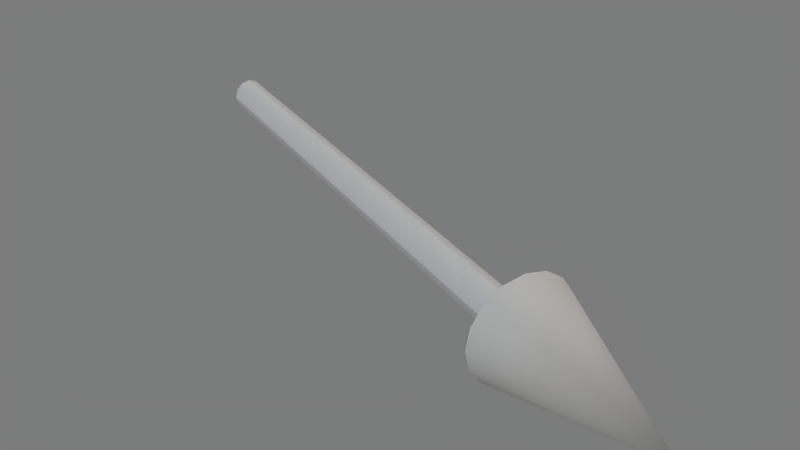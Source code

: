 # Source: sun-dial-arrow.blend  (saved by Blender 2.74.0; exported with 4.5.12 LTS)
import bpy
from mathutils import Matrix  # noqa: F401  (used for matrix-valued properties, if any)

bpy.ops.wm.read_factory_settings(use_empty=True)
scene = bpy.context.scene
scene.name = 'Sun_Dial_Arrow'

# ---- collections
col_collection_1 = bpy.data.collections.new('Collection 1'); scene.collection.children.link(col_collection_1)

# ---- materials (node trees are filled in below, after node groups)
mat_b0b0b0 = bpy.data.materials.new('b0b0b0')
mat_b0b0b0.alpha_threshold = 0.0
mat_b0b0b0.use_transparent_shadow = False
mat_b0b0b0.diffuse_color = (0.6902, 0.6902, 0.6902, 1.0)
mat_b0b0b0.specular_color = (0.02, 0.02, 0.02)
mat_b0b0b0.roughness = 0.5

# ---- material node trees

# ---- world
world_world = bpy.data.worlds.new('World'); scene.world = world_world
world_world.color = (0.2, 0.2, 0.2)
world_world.use_sun_shadow = False
world_world.sun_shadow_jitter_overblur = 0.0
world_world.cycles.sampling_method = 'MANUAL'
world_world.cycles.sample_map_resolution = 256

# ---- cameras
cam_turntablecamera = bpy.data.cameras.new('TurnTableCamera')
cam_turntablecamera.clip_end = 5e+04
cam_turntablecamera.lens = 38.63
cam_turntablecamera.sensor_width = 32.0
cam_turntablecamera.sensor_height = 18.0
cam_turntablecamera.dof.focus_distance = 100.0
cam_turntablecamera.dof.aperture_fstop = 128.0

# ---- lights
light_filllight = bpy.data.lights.new('FillLight', 'SUN')
light_filllight.color = (0.898, 0.8314, 0.7059)
light_filllight.transmission_factor = 0.0
light_filllight.angle = 0.1993
light_filllight.energy = 0.85
light_filllight.shadow_buffer_clip_start = 0.5
light_filllight.shadow_soft_size = 0.1
light_filllight.shadow_cascade_max_distance = 1000.0
light_filllight.cycles.use_multiple_importance_sampling = False
light_backlight = bpy.data.lights.new('BackLight', 'SUN')
light_backlight.color = (0.4667, 0.6, 0.7137)
light_backlight.transmission_factor = 0.0
light_backlight.angle = 0.1993
light_backlight.energy = 0.75
light_backlight.shadow_buffer_clip_start = 0.5
light_backlight.shadow_soft_size = 0.1
light_backlight.shadow_cascade_max_distance = 1000.0
light_backlight.cycles.use_multiple_importance_sampling = False
light_keylight = bpy.data.lights.new('KeyLight', 'SUN')
light_keylight.color = (1.0, 0.9843, 0.9569)
light_keylight.transmission_factor = 0.0
light_keylight.angle = 0.1993
light_keylight.energy = 1.0
light_keylight.shadow_buffer_clip_start = 0.5
light_keylight.shadow_soft_size = 0.1
light_keylight.shadow_cascade_max_distance = 1000.0
light_keylight.cycles.use_multiple_importance_sampling = False

# ---- meshes
me_sundial_arrow_001 = bpy.data.meshes.new('Sundial_Arrow.001')
me_sundial_arrow_001.from_pydata([(0.0, -1.0, -0.02177), (0.01, -1.0, -0.01883), (0.0173, -1.0, -0.01088), (0.02, -1.0, 2.833e-16), (0.0173, -1.0, 0.01088), (0.01, -1.0, 0.01883), (0.0, -1.0, 0.02177), (-0.01, -1.0, 0.01883), (-0.0173, -1.0, 0.01088), (-0.02, -1.0, 2.833e-16), (-0.0173, -1.0, -0.01088), (-0.01, -1.0, -0.01883), (0.0, -6.166e-18, -0.02177), (0.01, -5.333e-18, -0.01883), (0.0173, -3.083e-18, -0.01088), (0.02, 0.0, 0.0), (0.0173, 3.083e-18, 0.01088), (0.01, 5.333e-18, 0.01883), (0.0, 6.166e-18, 0.02177), (-0.01, 5.333e-18, 0.01883), (-0.0173, 3.083e-18, 0.01088), (-0.02, 0.0, 0.0), (-0.0173, -3.083e-18, -0.01088), (-0.01, -5.333e-18, -0.01883), (0.0, -1.25, 4.249e-17), (0.0, -0.95, -0.06), (0.023, -0.95, -0.0554), (0.0424, -0.95, -0.0424), (0.0554, -0.95, -0.023), (0.06, -0.95, -4.249e-17), (0.0554, -0.95, 0.023), (0.0424, -0.95, 0.0424), (0.023, -0.95, 0.0554), (0.0, -0.95, 0.06), (-0.023, -0.95, 0.0554), (-0.0424, -0.95, 0.0424), (-0.0554, -0.95, 0.023), (-0.06, -0.95, -4.249e-17), (-0.0554, -0.95, -0.023), (-0.0424, -0.95, -0.0424), (-0.023, -0.95, -0.0554), (0.0, -0.95, -4.249e-17)], [], [(0, 12, 13, 1), (1, 13, 14, 2), (2, 14, 15, 3), (3, 15, 16, 4), (4, 16, 17, 5), (5, 17, 18, 6), (6, 18, 19, 7), (7, 19, 20, 8), (8, 20, 21, 9), (9, 21, 22, 10), (10, 22, 23, 11), (11, 23, 12, 0), (24, 25, 26), (24, 26, 27), (24, 27, 28), (24, 28, 29), (24, 29, 30), (24, 30, 31), (24, 31, 32), (24, 32, 33), (24, 33, 34), (24, 34, 35), (24, 35, 36), (24, 36, 37), (24, 37, 38), (24, 38, 39), (24, 39, 40), (24, 40, 25), (26, 25, 41), (27, 26, 41), (28, 27, 41), (29, 28, 41), (30, 29, 41), (31, 30, 41), (32, 31, 41), (33, 32, 41), (34, 33, 41), (35, 34, 41), (36, 35, 41), (37, 36, 41), (38, 37, 41), (39, 38, 41), (40, 39, 41), (25, 40, 41)])
me_sundial_arrow_001.polygons.foreach_set('use_smooth', [True] * 44)
_k = set([(0, 12), (3, 15), (6, 18), (9, 21), (25, 26), (25, 40), (26, 27), (27, 28), (28, 29), (29, 30), (30, 31), (31, 32), (32, 33), (33, 34), (34, 35), (35, 36), (36, 37), (37, 38), (38, 39), (39, 40)])
me_sundial_arrow_001.attributes.new('sharp_edge', 'BOOLEAN', 'EDGE').data.foreach_set('value', [ (min(e.vertices), max(e.vertices)) in _k for e in me_sundial_arrow_001.edges])
_uv = me_sundial_arrow_001.uv_layers.new(name='0')
_uv.uv.foreach_set('vector', [0.0, 1.0, 0.0, 0.5, 0.08333, 0.5, 0.08333, 1.0, 0.08333, 1.0, 0.08333, 0.5, 0.1667, 0.5, 0.1667, 1.0, 0.1667, 1.0, 0.1667, 0.5, 0.25, 0.5, 0.25, 1.0, 0.25, 1.0, 0.25, 0.5, 0.3333, 0.5, 0.3333, 1.0, 0.3333, 1.0, 0.3333, 0.5, 0.4167, 0.5, 0.4167, 1.0, 0.4167, 1.0, 0.4167, 0.5, 0.5, 0.5, 0.5, 1.0, 0.5, 1.0, 0.5, 0.5, 0.5833, 0.5, 0.5833, 1.0, 0.5833, 1.0, 0.5833, 0.5, 0.6667, 0.5, 0.6667, 1.0, 0.6667, 1.0, 0.6667, 0.5, 0.75, 0.5, 0.75, 1.0, 0.75, 1.0, 0.75, 0.5, 0.8333, 0.5, 0.8333, 1.0, 0.8333, 1.0, 0.8333, 0.5, 0.9167, 0.5, 0.9167, 1.0, 0.9167, 1.0, 0.9167, 0.5, 1.0, 0.5, 1.0, 1.0, 0.0, 1.0, 0.0, 0.0, 0.0625, 0.0, 0.0625, 1.0, 0.0625, 0.0, 0.125, 0.0, 0.125, 1.0, 0.125, 0.0, 0.1875, 0.0, 0.1875, 1.0, 0.1875, 0.0, 0.25, 0.0, 0.25, 1.0, 0.25, 0.0, 0.3125, 0.0, 0.3125, 1.0, 0.3125, 0.0, 0.375, 0.0, 0.375, 1.0, 0.375, 0.0, 0.4375, 0.0, 0.4375, 1.0, 0.4375, 0.0, 0.5, 0.0, 0.5, 1.0, 0.5, 0.0, 0.5625, 0.0, 0.5625, 1.0, 0.5625, 0.0, 0.625, 0.0, 0.625, 1.0, 0.625, 0.0, 0.6875, 0.0, 0.6875, 1.0, 0.6875, 0.0, 0.75, 0.0, 0.75, 1.0, 0.75, 0.0, 0.8125, 0.0, 0.8125, 1.0, 0.8125, 0.0, 0.875, 0.0, 0.875, 1.0, 0.875, 0.0, 0.9375, 0.0, 0.9375, 1.0, 0.9375, 0.0, 1.0, 0.0, 0.0625, 0.0, 0.0, 0.0, 0.0, 1.0, 0.125, 0.0, 0.0625, 0.0, 0.0, 1.0, 0.1875, 0.0, 0.125, 0.0, 0.0, 1.0, 0.25, 0.0, 0.1875, 0.0, 0.0, 1.0, 0.3125, 0.0, 0.25, 0.0, 0.0, 1.0, 0.375, 0.0, 0.3125, 0.0, 0.0, 1.0, 0.4375, 0.0, 0.375, 0.0, 0.0, 1.0, 0.5, 0.0, 0.4375, 0.0, 0.0, 1.0, 0.5625, 0.0, 0.5, 0.0, 0.0, 1.0, 0.625, 0.0, 0.5625, 0.0, 0.0, 1.0, 0.6875, 0.0, 0.625, 0.0, 0.0, 1.0, 0.75, 0.0, 0.6875, 0.0, 0.0, 1.0, 0.8125, 0.0, 0.75, 0.0, 0.0, 1.0, 0.875, 0.0, 0.8125, 0.0, 0.0, 1.0, 0.9375, 0.0, 0.875, 0.0, 0.0, 1.0, 1.0, 0.0, 0.9375, 0.0, 0.0, 1.0])
me_sundial_arrow_001.materials.append(mat_b0b0b0)
me_sundial_arrow_001.use_remesh_preserve_volume = False
me_sundial_arrow_001.use_remesh_preserve_attributes = False
me_sundial_arrow_001.use_mirror_vertex_groups = False
me_sundial_arrow_001.update()
me_sundial_arrow_001.normals_split_custom_set([tuple(v) for v in zip(*[iter([0.2819, 0.0, -0.9594, 0.2819, 0.0, -0.9594, 0.4849, -1.933e-05, -0.8746, 0.4521, 0.0, -0.892, 0.4521, 0.0, -0.892, 0.4849, -1.933e-05, -0.8746, 0.8578, 4.082e-09, -0.514, 0.8397, -2.653e-16, -0.5431, 0.8397, -2.653e-16, -0.5431, 0.8578, 4.082e-09, -0.514, 0.9706, -5.053e-16, -0.2408, 0.9706, -5.053e-16, -0.2408, 0.9706, 0.0, 0.2408, 0.9706, 0.0, 0.2408, 0.9057, 4.832e-09, 0.424, 0.9194, 0.0, 0.3934, 0.9194, 0.0, 0.3934, 0.9057, 4.832e-09, 0.424, 0.5788, 2.318e-05, 0.8155, 0.6081, 0.0, 0.7939, 0.6081, 0.0, 0.7939, 0.5788, 2.318e-05, 0.8155, 0.2819, 0.0, 0.9594, 0.2819, 0.0, 0.9594, -0.2819, 0.0, 0.9594, -0.2819, 0.0, 0.9594, -0.4849, 1.933e-05, 0.8746, -0.4521, 0.0, 0.892, -0.4521, 0.0, 0.892, -0.4849, 1.933e-05, 0.8746, -0.8578, 4.082e-09, 0.514, -0.8397, 2.653e-16, 0.5431, -0.8397, 2.653e-16, 0.5431, -0.8578, 4.082e-09, 0.514, -0.9706, 5.053e-16, 0.2408, -0.9706, 5.053e-16, 0.2408, -0.9706, 0.0, -0.2408, -0.9706, 0.0, -0.2408, -0.9057, 4.832e-09, -0.424, -0.9194, 0.0, -0.3934, -0.9194, 0.0, -0.3934, -0.9057, 4.832e-09, -0.424, -0.5788, -2.318e-05, -0.8155, -0.6081, 0.0, -0.7939, -0.6081, 0.0, -0.7939, -0.5788, -2.318e-05, -0.8155, -0.2819, 0.0, -0.9594, -0.2819, 0.0, -0.9594, 0.05632, -0.9578, -0.2817, 0.0, -0.1961, -0.9806, 0.3763, -0.1961, -0.9055, 0.05632, -0.9578, -0.2817, 0.3763, -0.1961, -0.9055, 0.6934, -0.196, -0.6934, 0.05632, -0.9578, -0.2817, 0.6934, -0.196, -0.6934, 0.9055, -0.1961, -0.3763, 0.05632, -0.9578, -0.2817, 0.9055, -0.1961, -0.3763, 0.9806, -0.1961, 0.0, 0.05632, -0.9578, -0.2817, 0.9806, -0.1961, 0.0, 0.9055, -0.1961, 0.3763, 0.05632, -0.9578, -0.2817, 0.9055, -0.1961, 0.3763, 0.6934, -0.196, 0.6934, 0.05632, -0.9578, -0.2817, 0.6934, -0.196, 0.6934, 0.3763, -0.1961, 0.9055, 0.05632, -0.9578, -0.2817, 0.3763, -0.1961, 0.9055, 0.0, -0.1961, 0.9806, 0.05632, -0.9578, -0.2817, 0.0, -0.1961, 0.9806, -0.3763, -0.1961, 0.9055, 0.05632, -0.9578, -0.2817, -0.3763, -0.1961, 0.9055, -0.6934, -0.196, 0.6934, 0.05632, -0.9578, -0.2817, -0.6934, -0.196, 0.6934, -0.9055, -0.1961, 0.3763, 0.05632, -0.9578, -0.2817, -0.9055, -0.1961, 0.3763, -0.9806, -0.1961, 0.0, 0.05632, -0.9578, -0.2817, -0.9806, -0.1961, 0.0, -0.9055, -0.1961, -0.3763, 0.05632, -0.9578, -0.2817, -0.9055, -0.1961, -0.3763, -0.6934, -0.196, -0.6934, 0.05632, -0.9578, -0.2817, -0.6934, -0.196, -0.6934, -0.3763, -0.1961, -0.9055, 0.05632, -0.9578, -0.2817, -0.3763, -0.1961, -0.9055, 0.0, -0.1961, -0.9806, 0.0, 1.0, -1.356e-06, 0.0, 1.0, 0.0, 0.0, 1.0, 0.0, 0.0, 1.0, 1.356e-06, 0.0, 1.0, -1.356e-06, 0.0, 1.0, 0.0, 0.0, 1.0, 1.077e-08, 0.0, 1.0, 1.356e-06, 0.0, 1.0, 0.0, 0.0, 1.0, 0.0, 0.0, 1.0, 1.077e-08, 0.0, 1.0, 0.0, 0.0, 1.0, -1.077e-08, 0.0, 1.0, 0.0, 0.0, 1.0, 0.0, 0.0, 1.0, -2.712e-06, 0.0, 1.0, -1.077e-08, 0.0, 1.0, 0.0, 0.0, 1.0, 0.0, 0.0, 1.0, -2.712e-06, 0.0, 1.0, 0.0, 0.0, 1.0, 0.0, 0.0, 1.0, 0.0, 0.0, 1.0, 0.0, 0.0, 1.0, 1.356e-06, 0.0, 1.0, 0.0, 0.0, 1.0, 0.0, 0.0, 1.0, -1.356e-06, 0.0, 1.0, 1.356e-06, 0.0, 1.0, 0.0, 0.0, 1.0, -1.077e-08, 0.0, 1.0, -1.356e-06, 0.0, 1.0, 0.0, 0.0, 1.0, 0.0, 0.0, 1.0, -1.077e-08, 0.0, 1.0, 0.0, 0.0, 1.0, 1.077e-08, 0.0, 1.0, 0.0, 0.0, 1.0, 0.0, 0.0, 1.0, 2.712e-06, 0.0, 1.0, 1.077e-08, 0.0, 1.0, 0.0, 0.0, 1.0, 0.0, 0.0, 1.0, 2.712e-06, 0.0, 1.0, 0.0, 0.0, 1.0, 0.0, 0.0, 1.0, 0.0, 0.0, 1.0, 0.0])] * 3)])
me_sundial_arrow = bpy.data.meshes.new('Sundial_Arrow')
me_sundial_arrow.from_pydata([(0.0, -1.0, -0.02177), (0.01, -1.0, -0.01883), (0.0173, -1.0, -0.01088), (0.02, -1.0, 2.833e-16), (0.0173, -1.0, 0.01088), (0.01, -1.0, 0.01883), (0.0, -1.0, 0.02177), (-0.01, -1.0, 0.01883), (-0.0173, -1.0, 0.01088), (-0.02, -1.0, 2.833e-16), (-0.0173, -1.0, -0.01088), (-0.01, -1.0, -0.01883), (0.0, -6.166e-18, -0.02177), (0.01, -5.333e-18, -0.01883), (0.0173, -3.083e-18, -0.01088), (0.02, 0.0, 0.0), (0.0173, 3.083e-18, 0.01088), (0.01, 5.333e-18, 0.01883), (0.0, 6.166e-18, 0.02177), (-0.01, 5.333e-18, 0.01883), (-0.0173, 3.083e-18, 0.01088), (-0.02, 0.0, 0.0), (-0.0173, -3.083e-18, -0.01088), (-0.01, -5.333e-18, -0.01883), (0.0, -1.25, 4.249e-17), (0.0, -0.95, -0.06), (0.023, -0.95, -0.0554), (0.0424, -0.95, -0.0424), (0.0554, -0.95, -0.023), (0.06, -0.95, -4.249e-17), (0.0554, -0.95, 0.023), (0.0424, -0.95, 0.0424), (0.023, -0.95, 0.0554), (0.0, -0.95, 0.06), (-0.023, -0.95, 0.0554), (-0.0424, -0.95, 0.0424), (-0.0554, -0.95, 0.023), (-0.06, -0.95, -4.249e-17), (-0.0554, -0.95, -0.023), (-0.0424, -0.95, -0.0424), (-0.023, -0.95, -0.0554), (0.0, -0.95, -4.249e-17)], [], [(0, 12, 13, 1), (1, 13, 14, 2), (2, 14, 15, 3), (3, 15, 16, 4), (4, 16, 17, 5), (5, 17, 18, 6), (6, 18, 19, 7), (7, 19, 20, 8), (8, 20, 21, 9), (9, 21, 22, 10), (10, 22, 23, 11), (11, 23, 12, 0), (24, 25, 26), (24, 26, 27), (24, 27, 28), (24, 28, 29), (24, 29, 30), (24, 30, 31), (24, 31, 32), (24, 32, 33), (24, 33, 34), (24, 34, 35), (24, 35, 36), (24, 36, 37), (24, 37, 38), (24, 38, 39), (24, 39, 40), (24, 40, 25), (26, 25, 41), (27, 26, 41), (28, 27, 41), (29, 28, 41), (30, 29, 41), (31, 30, 41), (32, 31, 41), (33, 32, 41), (34, 33, 41), (35, 34, 41), (36, 35, 41), (37, 36, 41), (38, 37, 41), (39, 38, 41), (40, 39, 41), (25, 40, 41)])
me_sundial_arrow.polygons.foreach_set('use_smooth', [True] * 44)
_k = set([(0, 12), (3, 15), (6, 18), (9, 21), (25, 26), (25, 40), (26, 27), (27, 28), (28, 29), (29, 30), (30, 31), (31, 32), (32, 33), (33, 34), (34, 35), (35, 36), (36, 37), (37, 38), (38, 39), (39, 40)])
me_sundial_arrow.attributes.new('sharp_edge', 'BOOLEAN', 'EDGE').data.foreach_set('value', [ (min(e.vertices), max(e.vertices)) in _k for e in me_sundial_arrow.edges])
_uv = me_sundial_arrow.uv_layers.new(name='0')
_uv.uv.foreach_set('vector', [0.0, 1.0, 0.0, 0.5, 0.08333, 0.5, 0.08333, 1.0, 0.08333, 1.0, 0.08333, 0.5, 0.1667, 0.5, 0.1667, 1.0, 0.1667, 1.0, 0.1667, 0.5, 0.25, 0.5, 0.25, 1.0, 0.25, 1.0, 0.25, 0.5, 0.3333, 0.5, 0.3333, 1.0, 0.3333, 1.0, 0.3333, 0.5, 0.4167, 0.5, 0.4167, 1.0, 0.4167, 1.0, 0.4167, 0.5, 0.5, 0.5, 0.5, 1.0, 0.5, 1.0, 0.5, 0.5, 0.5833, 0.5, 0.5833, 1.0, 0.5833, 1.0, 0.5833, 0.5, 0.6667, 0.5, 0.6667, 1.0, 0.6667, 1.0, 0.6667, 0.5, 0.75, 0.5, 0.75, 1.0, 0.75, 1.0, 0.75, 0.5, 0.8333, 0.5, 0.8333, 1.0, 0.8333, 1.0, 0.8333, 0.5, 0.9167, 0.5, 0.9167, 1.0, 0.9167, 1.0, 0.9167, 0.5, 1.0, 0.5, 1.0, 1.0, 0.0, 1.0, 0.0, 0.0, 0.0625, 0.0, 0.0625, 1.0, 0.0625, 0.0, 0.125, 0.0, 0.125, 1.0, 0.125, 0.0, 0.1875, 0.0, 0.1875, 1.0, 0.1875, 0.0, 0.25, 0.0, 0.25, 1.0, 0.25, 0.0, 0.3125, 0.0, 0.3125, 1.0, 0.3125, 0.0, 0.375, 0.0, 0.375, 1.0, 0.375, 0.0, 0.4375, 0.0, 0.4375, 1.0, 0.4375, 0.0, 0.5, 0.0, 0.5, 1.0, 0.5, 0.0, 0.5625, 0.0, 0.5625, 1.0, 0.5625, 0.0, 0.625, 0.0, 0.625, 1.0, 0.625, 0.0, 0.6875, 0.0, 0.6875, 1.0, 0.6875, 0.0, 0.75, 0.0, 0.75, 1.0, 0.75, 0.0, 0.8125, 0.0, 0.8125, 1.0, 0.8125, 0.0, 0.875, 0.0, 0.875, 1.0, 0.875, 0.0, 0.9375, 0.0, 0.9375, 1.0, 0.9375, 0.0, 1.0, 0.0, 0.0625, 0.0, 0.0, 0.0, 0.0, 1.0, 0.125, 0.0, 0.0625, 0.0, 0.0, 1.0, 0.1875, 0.0, 0.125, 0.0, 0.0, 1.0, 0.25, 0.0, 0.1875, 0.0, 0.0, 1.0, 0.3125, 0.0, 0.25, 0.0, 0.0, 1.0, 0.375, 0.0, 0.3125, 0.0, 0.0, 1.0, 0.4375, 0.0, 0.375, 0.0, 0.0, 1.0, 0.5, 0.0, 0.4375, 0.0, 0.0, 1.0, 0.5625, 0.0, 0.5, 0.0, 0.0, 1.0, 0.625, 0.0, 0.5625, 0.0, 0.0, 1.0, 0.6875, 0.0, 0.625, 0.0, 0.0, 1.0, 0.75, 0.0, 0.6875, 0.0, 0.0, 1.0, 0.8125, 0.0, 0.75, 0.0, 0.0, 1.0, 0.875, 0.0, 0.8125, 0.0, 0.0, 1.0, 0.9375, 0.0, 0.875, 0.0, 0.0, 1.0, 1.0, 0.0, 0.9375, 0.0, 0.0, 1.0])
me_sundial_arrow.materials.append(mat_b0b0b0)
me_sundial_arrow.use_remesh_preserve_volume = False
me_sundial_arrow.use_remesh_preserve_attributes = False
me_sundial_arrow.use_mirror_vertex_groups = False
me_sundial_arrow.update()
me_sundial_arrow.normals_split_custom_set([tuple(v) for v in zip(*[iter([0.2819, 0.0, -0.9594, 0.2819, 0.0, -0.9594, 0.4849, -1.933e-05, -0.8746, 0.4521, 0.0, -0.892, 0.4521, 0.0, -0.892, 0.4849, -1.933e-05, -0.8746, 0.8578, 4.082e-09, -0.514, 0.8397, -2.653e-16, -0.5431, 0.8397, -2.653e-16, -0.5431, 0.8578, 4.082e-09, -0.514, 0.9706, -5.053e-16, -0.2408, 0.9706, -5.053e-16, -0.2408, 0.9706, 0.0, 0.2408, 0.9706, 0.0, 0.2408, 0.9057, 4.832e-09, 0.424, 0.9194, 0.0, 0.3934, 0.9194, 0.0, 0.3934, 0.9057, 4.832e-09, 0.424, 0.5788, 2.318e-05, 0.8155, 0.6081, 0.0, 0.7939, 0.6081, 0.0, 0.7939, 0.5788, 2.318e-05, 0.8155, 0.2819, 0.0, 0.9594, 0.2819, 0.0, 0.9594, -0.2819, 0.0, 0.9594, -0.2819, 0.0, 0.9594, -0.4849, 1.933e-05, 0.8746, -0.4521, 0.0, 0.892, -0.4521, 0.0, 0.892, -0.4849, 1.933e-05, 0.8746, -0.8578, 4.082e-09, 0.514, -0.8397, 2.653e-16, 0.5431, -0.8397, 2.653e-16, 0.5431, -0.8578, 4.082e-09, 0.514, -0.9706, 5.053e-16, 0.2408, -0.9706, 5.053e-16, 0.2408, -0.9706, 0.0, -0.2408, -0.9706, 0.0, -0.2408, -0.9057, 4.832e-09, -0.424, -0.9194, 0.0, -0.3934, -0.9194, 0.0, -0.3934, -0.9057, 4.832e-09, -0.424, -0.5788, -2.318e-05, -0.8155, -0.6081, 0.0, -0.7939, -0.6081, 0.0, -0.7939, -0.5788, -2.318e-05, -0.8155, -0.2819, 0.0, -0.9594, -0.2819, 0.0, -0.9594, 0.05632, -0.9578, -0.2817, 0.0, -0.1961, -0.9806, 0.3763, -0.1961, -0.9055, 0.05632, -0.9578, -0.2817, 0.3763, -0.1961, -0.9055, 0.6934, -0.196, -0.6934, 0.05632, -0.9578, -0.2817, 0.6934, -0.196, -0.6934, 0.9055, -0.1961, -0.3763, 0.05632, -0.9578, -0.2817, 0.9055, -0.1961, -0.3763, 0.9806, -0.1961, 0.0, 0.05632, -0.9578, -0.2817, 0.9806, -0.1961, 0.0, 0.9055, -0.1961, 0.3763, 0.05632, -0.9578, -0.2817, 0.9055, -0.1961, 0.3763, 0.6934, -0.196, 0.6934, 0.05632, -0.9578, -0.2817, 0.6934, -0.196, 0.6934, 0.3763, -0.1961, 0.9055, 0.05632, -0.9578, -0.2817, 0.3763, -0.1961, 0.9055, 0.0, -0.1961, 0.9806, 0.05632, -0.9578, -0.2817, 0.0, -0.1961, 0.9806, -0.3763, -0.1961, 0.9055, 0.05632, -0.9578, -0.2817, -0.3763, -0.1961, 0.9055, -0.6934, -0.196, 0.6934, 0.05632, -0.9578, -0.2817, -0.6934, -0.196, 0.6934, -0.9055, -0.1961, 0.3763, 0.05632, -0.9578, -0.2817, -0.9055, -0.1961, 0.3763, -0.9806, -0.1961, 0.0, 0.05632, -0.9578, -0.2817, -0.9806, -0.1961, 0.0, -0.9055, -0.1961, -0.3763, 0.05632, -0.9578, -0.2817, -0.9055, -0.1961, -0.3763, -0.6934, -0.196, -0.6934, 0.05632, -0.9578, -0.2817, -0.6934, -0.196, -0.6934, -0.3763, -0.1961, -0.9055, 0.05632, -0.9578, -0.2817, -0.3763, -0.1961, -0.9055, 0.0, -0.1961, -0.9806, 0.0, 1.0, -1.356e-06, 0.0, 1.0, 0.0, 0.0, 1.0, 0.0, 0.0, 1.0, 1.356e-06, 0.0, 1.0, -1.356e-06, 0.0, 1.0, 0.0, 0.0, 1.0, 1.077e-08, 0.0, 1.0, 1.356e-06, 0.0, 1.0, 0.0, 0.0, 1.0, 0.0, 0.0, 1.0, 1.077e-08, 0.0, 1.0, 0.0, 0.0, 1.0, -1.077e-08, 0.0, 1.0, 0.0, 0.0, 1.0, 0.0, 0.0, 1.0, -2.712e-06, 0.0, 1.0, -1.077e-08, 0.0, 1.0, 0.0, 0.0, 1.0, 0.0, 0.0, 1.0, -2.712e-06, 0.0, 1.0, 0.0, 0.0, 1.0, 0.0, 0.0, 1.0, 0.0, 0.0, 1.0, 0.0, 0.0, 1.0, 1.356e-06, 0.0, 1.0, 0.0, 0.0, 1.0, 0.0, 0.0, 1.0, -1.356e-06, 0.0, 1.0, 1.356e-06, 0.0, 1.0, 0.0, 0.0, 1.0, -1.077e-08, 0.0, 1.0, -1.356e-06, 0.0, 1.0, 0.0, 0.0, 1.0, 0.0, 0.0, 1.0, -1.077e-08, 0.0, 1.0, 0.0, 0.0, 1.0, 1.077e-08, 0.0, 1.0, 0.0, 0.0, 1.0, 0.0, 0.0, 1.0, 2.712e-06, 0.0, 1.0, 1.077e-08, 0.0, 1.0, 0.0, 0.0, 1.0, 0.0, 0.0, 1.0, 2.712e-06, 0.0, 1.0, 0.0, 0.0, 1.0, 0.0, 0.0, 1.0, 0.0, 0.0, 1.0, 0.0])] * 3)])

# ---- objects
ob_myarrow = bpy.data.objects.new('myArrow', None)
ob_sundial_arrow_001 = bpy.data.objects.new('Sundial_Arrow.001', me_sundial_arrow_001)
ob_camerapreset = bpy.data.objects.new('CameraPreset', None)
ob_turntablecamera = bpy.data.objects.new('TurnTableCamera', cam_turntablecamera)
ob_lightpreset = bpy.data.objects.new('LightPreset', None)
ob_filllight = bpy.data.objects.new('FillLight', light_filllight)
ob_backlight = bpy.data.objects.new('BackLight', light_backlight)
ob_keylight = bpy.data.objects.new('KeyLight', light_keylight)
ob_sundial_arrow = bpy.data.objects.new('Sundial_Arrow', me_sundial_arrow)

# ---- transforms, parenting, visibility, modifiers, constraints
ob_myarrow.location = (0.0, 0.0, 0.0)
ob_myarrow.rotation_mode = 'QUATERNION'
ob_myarrow.rotation_quaternion = (1.0, 0.0, 0.0, 0.0)
ob_myarrow.empty_image_offset = (0.0, 0.0)
ob_myarrow.lineart.crease_threshold = 0.0
ob_sundial_arrow_001.parent = ob_myarrow
ob_sundial_arrow_001.location = (0.0, 0.0, 0.0)
ob_sundial_arrow_001.rotation_mode = 'QUATERNION'
ob_sundial_arrow_001.rotation_quaternion = (1.0, 0.0, 0.0, 0.0)
ob_sundial_arrow_001.scale = (1.44, 1.0, 1.0)
ob_sundial_arrow_001.lineart.crease_threshold = 0.0
ob_camerapreset.location = (0.0, -0.625, 0.0)
ob_camerapreset.rotation_mode = 'QUATERNION'
ob_camerapreset.rotation_quaternion = (1.0, 0.0, 0.0, 0.0)
ob_camerapreset.empty_image_offset = (0.0, 0.0)
ob_camerapreset.lineart.crease_threshold = 0.0
ob_turntablecamera.parent = ob_camerapreset
ob_turntablecamera.location = (-0.6668, -1.155, 0.7699)
ob_turntablecamera.rotation_mode = 'QUATERNION'
ob_turntablecamera.rotation_quaternion = (0.8365, 0.483, -0.1294, -0.2241)
ob_turntablecamera.scale = (1.0, 1.0, 1.0)
ob_turntablecamera.lineart.crease_threshold = 0.0
ob_lightpreset.location = (0.0, -0.625, 0.0)
ob_lightpreset.rotation_mode = 'QUATERNION'
ob_lightpreset.rotation_quaternion = (1.0, 0.0, 0.0, 0.0)
ob_lightpreset.empty_image_offset = (0.0, 0.0)
ob_lightpreset.lineart.crease_threshold = 0.0
ob_filllight.parent = ob_lightpreset
ob_filllight.location = (18.63, 0.0, 15.15)
ob_filllight.rotation_mode = 'QUATERNION'
ob_filllight.rotation_quaternion = (0.8155, 0.1845, 0.3879, 0.3879)
ob_filllight.lineart.crease_threshold = 0.0
ob_backlight.parent = ob_lightpreset
ob_backlight.location = (-7.443, 8.535, 5.292)
ob_backlight.rotation_mode = 'QUATERNION'
ob_backlight.rotation_quaternion = (0.6574, -0.09426, -0.5286, -0.5286)
ob_backlight.scale = (1.0, 1.0, 1.0)
ob_backlight.lineart.crease_threshold = 0.0
ob_keylight.parent = ob_lightpreset
ob_keylight.location = (-6.598, -6.598, 8.318)
ob_keylight.rotation_mode = 'QUATERNION'
ob_keylight.rotation_quaternion = (0.8872, 0.3489, -0.2135, -0.2135)
ob_keylight.scale = (1.0, 1.0, 1.0)
ob_keylight.lineart.crease_threshold = 0.0
ob_sundial_arrow.location = (0.0, 0.0, 0.0)
ob_sundial_arrow.rotation_mode = 'QUATERNION'
ob_sundial_arrow.rotation_quaternion = (1.0, 0.0, 0.0, 0.0)
ob_sundial_arrow.scale = (1.5, 1.0, 1.5)
ob_sundial_arrow.lineart.crease_threshold = 0.0

# ---- collection membership
col_collection_1.objects.link(ob_myarrow)
col_collection_1.objects.link(ob_sundial_arrow_001)
col_collection_1.objects.link(ob_camerapreset)
col_collection_1.objects.link(ob_turntablecamera)
col_collection_1.objects.link(ob_lightpreset)
col_collection_1.objects.link(ob_filllight)
col_collection_1.objects.link(ob_backlight)
col_collection_1.objects.link(ob_keylight)
col_collection_1.objects.link(ob_sundial_arrow)

# ---- scene / render settings (as saved in the file)
scene.camera = ob_turntablecamera
scene.frame_start = 0; scene.frame_end = 200; scene.frame_set(0)
scene.render.engine = 'BLENDER_EEVEE_NEXT'
scene.render.resolution_percentage = 50
scene.render.fps = 29
scene.render.dither_intensity = 0.0
scene.cycles.use_denoising = False
scene.cycles.samples = 10
scene.cycles.sampling_pattern = 'TABULATED_SOBOL'
scene.cycles.light_sampling_threshold = 0.0
scene.cycles.use_adaptive_sampling = False
scene.cycles.use_light_tree = False
scene.cycles.blur_glossy = 0.0
scene.cycles.pixel_filter_type = 'GAUSSIAN'
scene.cycles.sample_clamp_indirect = 0.0
scene.view_settings.view_transform = 'Standard'
bpy.context.view_layer.update()

